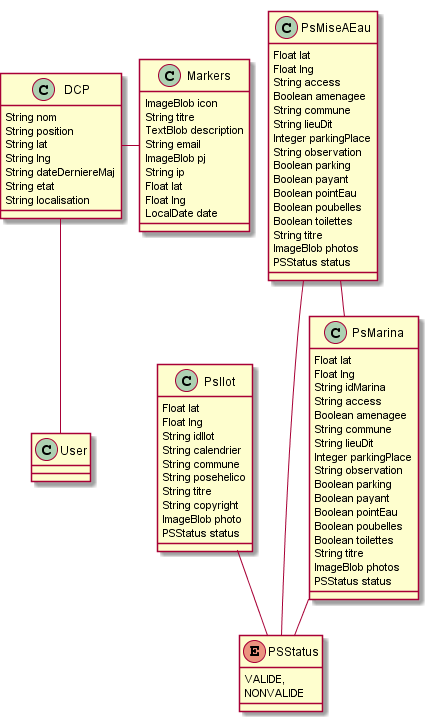

The diagram above was rendered by PlantUML. Its source (embedded in the PNG):
@startuml
	!pragma graphviz_dot jdot
	!pragma syntax class		
	class DCP  {
		String nom
		String position
		String lat
		String lng
		String dateDerniereMaj
		String etat
		String localisation
	}
	class Markers  {
		ImageBlob icon
		String titre
		TextBlob description
		String email
		ImageBlob pj
		String ip
		Float lat
		Float lng
		LocalDate date
	}
	enum PSStatus {
		VALIDE, 
		NONVALIDE 
	}
	class PsIlot  {
		Float lat
		Float lng
		String idIlot
		String calendrier
		String commune
		String posehelico
		String titre
		String copyright
		ImageBlob photo
		PSStatus status
	}
	PsIlot ..> PSStatus
	class PsMarina  {
		Float lat
		Float lng
		String idMarina
		String access
		Boolean amenagee
		String commune
		String lieuDit
		Integer parkingPlace
		String observation
		Boolean parking
		Boolean payant
		Boolean pointEau
		Boolean poubelles
		Boolean toilettes
		String titre
		ImageBlob photos
		PSStatus status
	}
	PsMarina ..> PSStatus
	class PsMiseAEau  {
		Float lat
		Float lng
		String access
		Boolean amenagee
		String commune
		String lieuDit
		Integer parkingPlace
		String observation
		Boolean parking
		Boolean payant
		Boolean pointEau
		Boolean poubelles
		Boolean toilettes
		String titre
		ImageBlob photos
		PSStatus status
	}
	PsMiseAEau ..> PSStatus
	PsMiseAEau  "marinas(idMarina) 0..* " o-- "miseAEaux 0..1 "  PsMarina
	class User  {
	}
@enduml